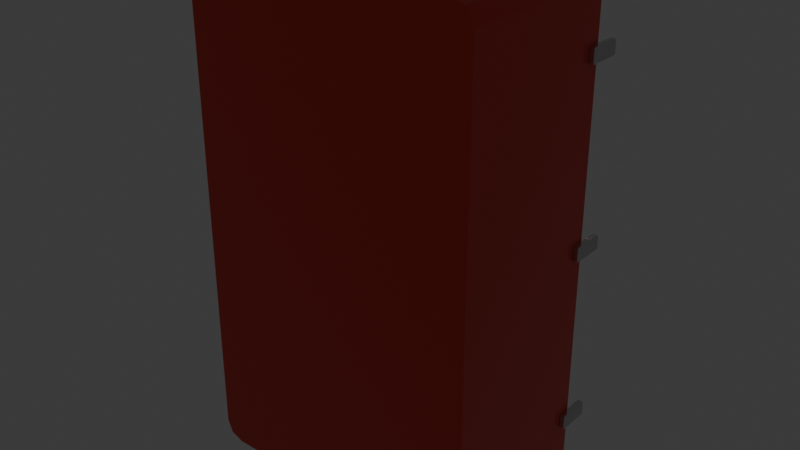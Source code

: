 # Source: drinks_fridge.blend  (saved by Blender 4.1.24; exported with 4.5.12 LTS)
import bpy
from mathutils import Matrix  # noqa: F401  (used for matrix-valued properties, if any)

bpy.ops.wm.read_factory_settings(use_empty=True)
scene = bpy.context.scene
scene.name = 'Scene'

# ---- collections
col_collection = bpy.data.collections.new('Collection'); scene.collection.children.link(col_collection)

# ---- materials (node trees are filled in below, after node groups)
mat_red = bpy.data.materials.new('red')
mat_red.use_transparent_shadow = False
mat_glass = bpy.data.materials.new('glass')
mat_glass.surface_render_method = 'BLENDED'
mat_glass.blend_method = 'BLEND'
mat_material_002 = bpy.data.materials.new('Material.002')
mat_material_002.use_transparent_shadow = False
mat_metal = bpy.data.materials.new('metal')
mat_metal.use_transparent_shadow = False

# ---- material node trees
mat_red.use_nodes = True; mat_red.node_tree.nodes.clear()
_N = mat_red.node_tree.nodes; _L = mat_red.node_tree.links
n0 = _N.new('ShaderNodeBsdfPrincipled'); n0.name = 'Principled BSDF'; n0.location = (10, 300)
n0.inputs[0].default_value = (0.8003, 0.05595, 0.03552, 1.0)
n0.inputs[1].default_value = 0.1773
n0.inputs[2].default_value = 0.0
n1 = _N.new('ShaderNodeOutputMaterial'); n1.name = 'Material Output'; n1.location = (300, 300)
_L.new(n0.outputs[0], n1.inputs[0])
n1.is_active_output = True
mat_glass.use_nodes = True; mat_glass.node_tree.nodes.clear()
_N = mat_glass.node_tree.nodes; _L = mat_glass.node_tree.links
n0 = _N.new('ShaderNodeBsdfPrincipled'); n0.name = 'Principled BSDF'; n0.location = (10, 300)
n0.inputs[4].default_value = 0.3039
n0.inputs[18].default_value = 1.0
n1 = _N.new('ShaderNodeOutputMaterial'); n1.name = 'Material Output'; n1.location = (300, 300)
_L.new(n0.outputs[0], n1.inputs[0])
n1.is_active_output = True
mat_material_002.use_nodes = True; mat_material_002.node_tree.nodes.clear()
_N = mat_material_002.node_tree.nodes; _L = mat_material_002.node_tree.links
n0 = _N.new('ShaderNodeBsdfPrincipled'); n0.name = 'Principled BSDF'; n0.location = (10, 300)
n0.inputs[4].default_value = 0.4331
n1 = _N.new('ShaderNodeOutputMaterial'); n1.name = 'Material Output'; n1.location = (300, 300)
_L.new(n0.outputs[0], n1.inputs[0])
n1.is_active_output = True
mat_metal.use_nodes = True; mat_metal.node_tree.nodes.clear()
_N = mat_metal.node_tree.nodes; _L = mat_metal.node_tree.links
n0 = _N.new('ShaderNodeBsdfPrincipled'); n0.name = 'Principled BSDF'; n0.location = (10, 300)
n0.inputs[0].default_value = (0.652, 0.652, 0.652, 1.0)
n0.inputs[1].default_value = 0.9273
n0.inputs[2].default_value = 0.0
n1 = _N.new('ShaderNodeOutputMaterial'); n1.name = 'Material Output'; n1.location = (300, 300)
_L.new(n0.outputs[0], n1.inputs[0])
n1.is_active_output = True

# ---- world
world_world = bpy.data.worlds.new('World'); scene.world = world_world
world_world.use_nodes = True; world_world.node_tree.nodes.clear()
_N = world_world.node_tree.nodes; _L = world_world.node_tree.links
n0 = _N.new('ShaderNodeOutputWorld'); n0.name = 'World Output'; n0.location = (300, 300)
n1 = _N.new('ShaderNodeBackground'); n1.name = 'Background'; n1.location = (10, 300)
n1.inputs[0].default_value = (0.05088, 0.05088, 0.05088, 1.0)
_L.new(n1.outputs[0], n0.inputs[0])
n0.is_active_output = True
world_world.color = (0.05088, 0.05088, 0.05088)
world_world.use_sun_shadow = False
world_world.sun_shadow_jitter_overblur = 0.0

# ---- lights
light_point = bpy.data.lights.new('Point', 'POINT')
light_point.transmission_factor = 0.0
light_point.use_custom_distance = True
light_point.cutoff_distance = 2.0
light_point.energy = 5.0
light_point.shadow_maximum_resolution = 0.006
light_point.use_absolute_resolution = True

# ---- meshes
me_cube_004 = bpy.data.meshes.new('Cube.004')
me_cube_004.from_pydata([(-0.2184, 0.15, -0.3201), (-0.2184, 0.15, 0.4119), (0.2184, 0.15, -0.3201), (0.2184, 0.15, 0.4119), (-0.2184, -0.1184, 0.4119), (-0.2184, -0.1184, -0.3201), (0.2184, -0.1184, -0.3201), (0.2184, -0.1184, 0.4119), (-0.25, -0.15, -0.3868), (-0.2144, -0.15, -0.4218), (-0.2396, -0.15, -0.4116), (-0.2144, -0.15, 0.443), (-0.25, -0.15, 0.4079), (-0.2396, -0.15, 0.4327), (0.2144, -0.15, -0.4218), (0.25, -0.15, -0.3868), (0.2396, -0.15, -0.4116), (0.25, -0.15, 0.4079), (0.2144, -0.15, 0.443), (0.2396, -0.15, 0.4327), (-0.25, 0.15, 0.4079), (-0.2144, 0.15, 0.443), (-0.2248, 0.15, 0.4182), (-0.2396, 0.15, 0.4327), (-0.2144, 0.15, -0.4218), (-0.25, 0.15, -0.3868), (-0.2248, 0.15, -0.3971), (-0.2396, 0.15, -0.4116), (0.25, 0.15, -0.3868), (0.2144, 0.15, -0.4218), (0.2248, 0.15, -0.3971), (0.2396, 0.15, -0.4116), (0.2144, 0.15, 0.443), (0.25, 0.15, 0.4079), (0.2248, 0.15, 0.4182), (0.2396, 0.15, 0.4327)], [], [(14, 16, 15, 17, 19, 18, 11, 13, 12, 8, 10, 9), (1, 3, 7, 4), (1, 0, 26, 25, 20, 22), (32, 21, 11, 18), (8, 12, 20, 25), (28, 33, 17, 15), (3, 1, 22, 21, 32, 34), (2, 3, 34, 33, 28, 30), (0, 2, 30, 29, 24, 26), (5, 4, 7, 6), (0, 1, 4, 5), (3, 2, 6, 7), (2, 0, 5, 6), (20, 23, 22), (23, 21, 22), (24, 27, 26), (27, 25, 26), (28, 31, 30), (31, 29, 30), (32, 35, 34), (35, 33, 34), (24, 9, 10, 27), (27, 10, 8, 25), (11, 21, 23, 13), (13, 23, 20, 12), (14, 29, 31, 16), (16, 31, 28, 15), (32, 18, 19, 35), (35, 19, 17, 33), (24, 29, 14, 9)])
_uv = me_cube_004.uv_layers.new(name='UVMap')
_uv.uv.foreach_set('vector', [0.375, 0.7678, 0.3779, 0.7552, 0.3849, 0.75, 0.6151, 0.75, 0.6221, 0.7552, 0.625, 0.7678, 0.625, 0.9822, 0.6221, 0.9948, 0.6151, 1.0, 0.3849, 1.0, 0.3779, 0.9948, 0.375, 0.9822, 0.6162, 0.2658, 0.6162, 0.4842, 0.6162, 0.4842, 0.6162, 0.2658, 0.6162, 0.2658, 0.3838, 0.2658, 0.382, 0.2626, 0.3849, 0.25, 0.6151, 0.25, 0.618, 0.2626, 0.6428, 0.5, 0.8572, 0.5, 0.8572, 0.75, 0.6428, 0.75, 0.3849, 0.0, 0.6151, 0.0, 0.6151, 0.25, 0.3849, 0.25, 0.3849, 0.5, 0.6151, 0.5, 0.6151, 0.75, 0.3849, 0.75, 0.6162, 0.4842, 0.6162, 0.2658, 0.618, 0.2626, 0.625, 0.2678, 0.625, 0.4822, 0.618, 0.4874, 0.3838, 0.4842, 0.6162, 0.4842, 0.618, 0.4874, 0.6151, 0.5, 0.3849, 0.5, 0.382, 0.4874, 0.3838, 0.2658, 0.3838, 0.4842, 0.382, 0.4874, 0.375, 0.4822, 0.375, 0.2678, 0.382, 0.2626, 0.3838, 0.2658, 0.6162, 0.2658, 0.6162, 0.4842, 0.3838, 0.4842, 0.3838, 0.2658, 0.6162, 0.2658, 0.6162, 0.2658, 0.3838, 0.2658, 0.6162, 0.4842, 0.3838, 0.4842, 0.3838, 0.4842, 0.6162, 0.4842, 0.3838, 0.4842, 0.3838, 0.2658, 0.3838, 0.2658, 0.3838, 0.4842, 0.6151, 0.25, 0.6221, 0.2552, 0.618, 0.2626, 0.6221, 0.2552, 0.6201, 0.2589, 0.618, 0.2626, 0.375, 0.2678, 0.3779, 0.2552, 0.382, 0.2626, 0.3779, 0.2552, 0.3799, 0.2589, 0.382, 0.2626, 0.3799, 0.4911, 0.3779, 0.4948, 0.382, 0.4874, 0.3779, 0.4948, 0.375, 0.4822, 0.382, 0.4874, 0.6201, 0.4911, 0.6221, 0.4948, 0.618, 0.4874, 0.6221, 0.4948, 0.6151, 0.5, 0.618, 0.4874, 0.1428, 0.5, 0.1428, 0.75, 0.125, 0.75, 0.125, 0.5, 0.375, 0.25, 0.375, 0.0, 0.3849, 0.0, 0.3849, 0.25, 0.8572, 0.75, 0.8572, 0.5, 0.875, 0.5, 0.875, 0.75, 0.625, 0.0, 0.625, 0.25, 0.6151, 0.25, 0.6151, 0.0, 0.3572, 0.75, 0.3572, 0.5, 0.375, 0.5, 0.375, 0.75, 0.375, 0.75, 0.375, 0.5, 0.3849, 0.5, 0.3849, 0.75, 0.6428, 0.5, 0.6428, 0.75, 0.625, 0.75, 0.625, 0.5, 0.625, 0.5, 0.625, 0.75, 0.6151, 0.75, 0.6151, 0.5, 0.1428, 0.5, 0.3572, 0.5, 0.3572, 0.75, 0.1428, 0.75])
me_cube_004.materials.append(mat_red)
me_cube_004.update()
me_cube_006 = bpy.data.meshes.new('Cube.006')
me_cube_006.from_pydata([(-0.22, -0.12, -0.003937), (-0.22, -0.12, 0.003937), (-0.22, 0.12, -0.003937), (-0.22, 0.12, 0.003937), (0.22, -0.12, -0.003937), (0.22, -0.12, 0.003937), (0.22, 0.12, -0.003937), (0.22, 0.12, 0.003937)], [], [(0, 1, 3, 2), (2, 3, 7, 6), (6, 7, 5, 4), (4, 5, 1, 0), (2, 6, 4, 0), (7, 3, 1, 5)])
_uv = me_cube_006.uv_layers.new(name='UVMap')
_uv.uv.foreach_set('vector', [0.375, 0.0, 0.625, 0.0, 0.625, 0.25, 0.375, 0.25, 0.375, 0.25, 0.625, 0.25, 0.625, 0.5, 0.375, 0.5, 0.375, 0.5, 0.625, 0.5, 0.625, 0.75, 0.375, 0.75, 0.375, 0.75, 0.625, 0.75, 0.625, 1.0, 0.375, 1.0, 0.125, 0.5, 0.375, 0.5, 0.375, 0.75, 0.125, 0.75, 0.625, 0.5, 0.875, 0.5, 0.875, 0.75, 0.625, 0.75])
me_cube_006.materials.append(mat_glass)
me_cube_006.update()
me_cube_007 = bpy.data.meshes.new('Cube.007')
me_cube_007.from_pydata([(-0.2129, -0.1129, -0.004922), (-0.2129, -0.1129, 0.004922), (-0.2129, 0.1129, -0.004922), (-0.2129, 0.1129, 0.004922), (0.2129, -0.1129, -0.004922), (0.2129, -0.1129, 0.004922), (0.2129, 0.1129, -0.004922), (0.2129, 0.1129, 0.004922), (-0.225, 0.125, -0.004922), (-0.225, -0.125, -0.004922), (-0.225, -0.125, 0.004922), (-0.225, 0.125, 0.004922), (0.225, 0.125, -0.004922), (0.225, 0.125, 0.004922), (0.225, -0.125, -0.004922), (0.225, -0.125, 0.004922)], [], [(9, 10, 11, 8), (8, 11, 13, 12), (12, 13, 15, 14), (14, 15, 10, 9), (5, 7, 6, 4), (1, 5, 4, 0), (2, 0, 9, 8), (1, 3, 11, 10), (6, 2, 8, 12), (3, 7, 13, 11), (4, 6, 12, 14), (7, 5, 15, 13), (0, 4, 14, 9), (5, 1, 10, 15), (7, 3, 2, 6), (3, 1, 0, 2)])
_uv = me_cube_007.uv_layers.new(name='UVMap')
_uv.uv.foreach_set('vector', [0.375, 0.0, 0.625, 0.0, 0.625, 0.25, 0.375, 0.25, 0.375, 0.25, 0.625, 0.25, 0.625, 0.5, 0.375, 0.5, 0.375, 0.5, 0.625, 0.5, 0.625, 0.75, 0.375, 0.75, 0.375, 0.75, 0.625, 0.75, 0.625, 1.0, 0.375, 1.0, 0.6317, 0.7379, 0.6317, 0.5121, 0.3683, 0.5121, 0.3683, 0.7379, 0.8683, 0.7379, 0.6317, 0.7379, 0.3683, 0.7379, 0.1317, 0.7379, 0.1317, 0.5121, 0.1317, 0.7379, 0.125, 0.75, 0.125, 0.5, 0.8683, 0.7379, 0.8683, 0.5121, 0.875, 0.5, 0.875, 0.75, 0.3683, 0.5121, 0.1317, 0.5121, 0.125, 0.5, 0.375, 0.5, 0.8683, 0.5121, 0.6317, 0.5121, 0.625, 0.5, 0.875, 0.5, 0.3683, 0.7379, 0.3683, 0.5121, 0.375, 0.5, 0.375, 0.75, 0.6317, 0.5121, 0.6317, 0.7379, 0.625, 0.75, 0.625, 0.5, 0.1317, 0.7379, 0.3683, 0.7379, 0.375, 0.75, 0.125, 0.75, 0.6317, 0.7379, 0.8683, 0.7379, 0.875, 0.75, 0.625, 0.75, 0.6317, 0.5121, 0.8683, 0.5121, 0.1317, 0.5121, 0.3683, 0.5121, 0.8683, 0.5121, 0.8683, 0.7379, 0.1317, 0.7379, 0.1317, 0.5121])
me_cube_007.materials.append(mat_material_002)
me_cube_007.update()
me_cube_010 = bpy.data.meshes.new('Cube.010')
me_cube_010.from_pydata([(-0.005785, -0.02812, -0.01263), (-0.005785, -0.02812, 0.01263), (-0.005785, 0.02812, -0.01263), (-0.005785, 0.02812, 0.01263), (0.005785, -0.02812, -0.01263), (0.005785, -0.02812, 0.01263), (0.005785, 0.02812, -0.01263), (0.005785, 0.02812, 0.01263), (-0.005785, -0.02812, 0.2954), (-0.005785, -0.02812, 0.3206), (-0.005785, 0.02812, 0.2954), (-0.005785, 0.02812, 0.3206), (0.005785, -0.02812, 0.2954), (0.005785, -0.02812, 0.3206), (0.005785, 0.02812, 0.2954), (0.005785, 0.02812, 0.3206), (-0.005785, -0.02812, -0.3206), (-0.005785, -0.02812, -0.2954), (-0.005785, 0.02812, -0.3206), (-0.005785, 0.02812, -0.2954), (0.005785, -0.02812, -0.3206), (0.005785, -0.02812, -0.2954), (0.005785, 0.02812, -0.3206), (0.005785, 0.02812, -0.2954)], [], [(0, 1, 3, 2), (2, 3, 7, 6), (6, 7, 5, 4), (4, 5, 1, 0), (2, 6, 4, 0), (7, 3, 1, 5), (8, 9, 11, 10), (10, 11, 15, 14), (14, 15, 13, 12), (12, 13, 9, 8), (10, 14, 12, 8), (15, 11, 9, 13), (16, 17, 19, 18), (18, 19, 23, 22), (22, 23, 21, 20), (20, 21, 17, 16), (18, 22, 20, 16), (23, 19, 17, 21)])
_uv = me_cube_010.uv_layers.new(name='UVMap')
_uv.uv.foreach_set('vector', [0.375, 0.0, 0.625, 0.0, 0.625, 0.25, 0.375, 0.25, 0.375, 0.25, 0.625, 0.25, 0.625, 0.5, 0.375, 0.5, 0.375, 0.5, 0.625, 0.5, 0.625, 0.75, 0.375, 0.75, 0.375, 0.75, 0.625, 0.75, 0.625, 1.0, 0.375, 1.0, 0.125, 0.5, 0.375, 0.5, 0.375, 0.75, 0.125, 0.75, 0.625, 0.5, 0.875, 0.5, 0.875, 0.75, 0.625, 0.75, 0.375, 0.0, 0.625, 0.0, 0.625, 0.25, 0.375, 0.25, 0.375, 0.25, 0.625, 0.25, 0.625, 0.5, 0.375, 0.5, 0.375, 0.5, 0.625, 0.5, 0.625, 0.75, 0.375, 0.75, 0.375, 0.75, 0.625, 0.75, 0.625, 1.0, 0.375, 1.0, 0.125, 0.5, 0.375, 0.5, 0.375, 0.75, 0.125, 0.75, 0.625, 0.5, 0.875, 0.5, 0.875, 0.75, 0.625, 0.75, 0.375, 0.0, 0.625, 0.0, 0.625, 0.25, 0.375, 0.25, 0.375, 0.25, 0.625, 0.25, 0.625, 0.5, 0.375, 0.5, 0.375, 0.5, 0.625, 0.5, 0.625, 0.75, 0.375, 0.75, 0.375, 0.75, 0.625, 0.75, 0.625, 1.0, 0.375, 1.0, 0.125, 0.5, 0.375, 0.5, 0.375, 0.75, 0.125, 0.75, 0.625, 0.5, 0.875, 0.5, 0.875, 0.75, 0.625, 0.75])
me_cube_010.materials.append(mat_metal)
me_cube_010.update()

# ---- objects
ob_cube_col = bpy.data.objects.new('Cube-col', me_cube_004)
ob_panels_col = bpy.data.objects.new('panels-col', me_cube_006)
ob_cube_003 = bpy.data.objects.new('Cube.003', me_cube_007)
ob_hinges = bpy.data.objects.new('hinges', me_cube_010)
ob_point = bpy.data.objects.new('Point', light_point)

# ---- transforms, parenting, visibility, modifiers, constraints
ob_cube_col.location = (0.0, 0.0, 0.422)
_m = ob_cube_col.modifiers.new('Bevel', 'BEVEL')
_m.width = 0.005
_m.width_pct = 0.005
ob_panels_col.location = (0.0, 0.008342, 0.1102)
_m = ob_panels_col.modifiers.new('Array', 'ARRAY')
_m.count = 3
_m.relative_offset_displace = (0.0, 0.0, 36.2)
ob_cube_003.parent = ob_panels_col
ob_cube_003.matrix_parent_inverse = Matrix(((1.0, -0.0, 0.0, -0.0), (-0.0, 1.0, -0.0, -0.008342), (0.0, -0.0, 1.0, -0.1102), (-0.0, 0.0, -0.0, 1.0)))
ob_cube_003.location = (0.0, 0.008772, 0.1101)
_m = ob_cube_003.modifiers.new('Array', 'ARRAY')
_m.count = 3
_m.relative_offset_displace = (0.0, 0.0, 29.0)
ob_hinges.location = (0.2544, 0.151, 0.422)
_m = ob_hinges.modifiers.new('Bevel', 'BEVEL')
_m.width = 0.002
_m.width_pct = 0.002
ob_point.location = (-0.2053, 0.06837, 0.7637)

# ---- collection membership
col_collection.objects.link(ob_cube_col)
col_collection.objects.link(ob_panels_col)
col_collection.objects.link(ob_cube_003)
col_collection.objects.link(ob_hinges)
col_collection.objects.link(ob_point)

# ---- scene / render settings (as saved in the file)
scene.frame_start = 1; scene.frame_end = 250; scene.frame_set(1)
scene.render.engine = 'BLENDER_EEVEE_NEXT'
scene.cycles.sampling_pattern = 'TABULATED_SOBOL'
scene.eevee.ray_tracing_options.trace_max_roughness = 0.0
bpy.context.view_layer.update()

# ---- added for rendering (the .blend has no active camera): camera
cam_auto = bpy.data.cameras.new('AutoCamera')
cam_auto.lens = 50.0
cam_auto.sensor_width = 36.0
cam_auto.clip_end = 1000.0
ob_auto_camera = bpy.data.objects.new('AutoCamera', cam_auto)
scene.collection.objects.link(ob_auto_camera)
ob_auto_camera.location = (0.982749, -1.15859, 1.21469)
ob_auto_camera.rotation_euler = (1.09748, -7.21219e-08, 0.694738)
scene.camera = ob_auto_camera
bpy.context.view_layer.update()
